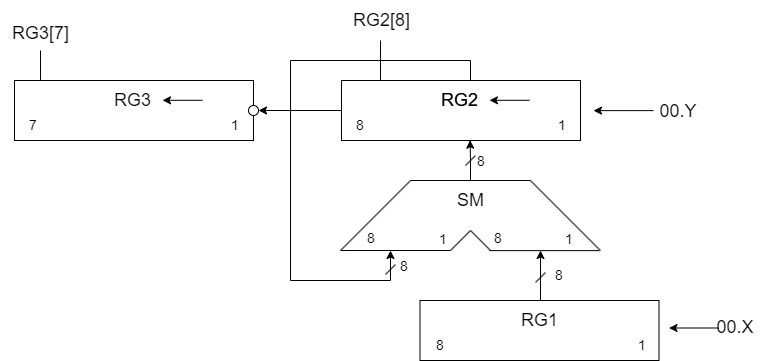

The diagram above was exported from draw.io. Its source (the exported page's mxGraphModel, read from the mxfile embedded in the PNG):
<mxGraphModel dx="847" dy="-333" grid="1" gridSize="10" guides="1" tooltips="1" connect="1" arrows="1" fold="1" page="1" pageScale="1" pageWidth="827" pageHeight="1169" math="0" shadow="0">
  <root>
    <mxCell id="0" />
    <mxCell id="1" parent="0" />
    <mxCell id="XnxVveGn_-goVF6XYKNN-1" value="" style="group" parent="1" vertex="1" connectable="0">
      <mxGeometry x="1273" y="1630" width="262" height="60" as="geometry" />
    </mxCell>
    <mxCell id="XnxVveGn_-goVF6XYKNN-2" value="" style="rounded=0;whiteSpace=wrap;html=1;" parent="XnxVveGn_-goVF6XYKNN-1" vertex="1">
      <mxGeometry x="9.5" width="239" height="60" as="geometry" />
    </mxCell>
    <mxCell id="XnxVveGn_-goVF6XYKNN-3" value="&lt;span style=&quot;font-size: 18px;&quot;&gt;RG1&lt;/span&gt;" style="text;html=1;align=center;verticalAlign=middle;resizable=0;points=[];autosize=1;strokeColor=none;fillColor=none;" parent="XnxVveGn_-goVF6XYKNN-1" vertex="1">
      <mxGeometry x="99" width="60" height="40" as="geometry" />
    </mxCell>
    <mxCell id="XnxVveGn_-goVF6XYKNN-4" value="&lt;span style=&quot;font-size: 14px;&quot;&gt;8&lt;/span&gt;" style="text;html=1;align=center;verticalAlign=middle;whiteSpace=wrap;rounded=0;" parent="XnxVveGn_-goVF6XYKNN-1" vertex="1">
      <mxGeometry y="30" width="60" height="30" as="geometry" />
    </mxCell>
    <mxCell id="XnxVveGn_-goVF6XYKNN-5" value="&lt;font style=&quot;font-size: 14px;&quot;&gt;1&lt;/font&gt;" style="text;html=1;align=center;verticalAlign=middle;whiteSpace=wrap;rounded=0;" parent="XnxVveGn_-goVF6XYKNN-1" vertex="1">
      <mxGeometry x="202" y="30" width="60" height="30" as="geometry" />
    </mxCell>
    <mxCell id="XnxVveGn_-goVF6XYKNN-6" value="" style="group" parent="1" vertex="1" connectable="0">
      <mxGeometry x="1203" y="1510" width="260" height="74.11999999999989" as="geometry" />
    </mxCell>
    <mxCell id="XnxVveGn_-goVF6XYKNN-7" value="" style="group" parent="XnxVveGn_-goVF6XYKNN-6" vertex="1" connectable="0">
      <mxGeometry width="260" height="70.11999999999989" as="geometry" />
    </mxCell>
    <mxCell id="XnxVveGn_-goVF6XYKNN-8" value="" style="endArrow=none;html=1;rounded=0;" parent="XnxVveGn_-goVF6XYKNN-7" edge="1">
      <mxGeometry width="50" height="50" relative="1" as="geometry">
        <mxPoint x="190" y="0.11999999999989086" as="sourcePoint" />
        <mxPoint x="260" y="70.11999999999989" as="targetPoint" />
      </mxGeometry>
    </mxCell>
    <mxCell id="XnxVveGn_-goVF6XYKNN-9" value="" style="endArrow=none;html=1;rounded=0;" parent="XnxVveGn_-goVF6XYKNN-7" edge="1">
      <mxGeometry width="50" height="50" relative="1" as="geometry">
        <mxPoint x="149" y="70.11999999999989" as="sourcePoint" />
        <mxPoint x="259" y="70.11999999999989" as="targetPoint" />
      </mxGeometry>
    </mxCell>
    <mxCell id="XnxVveGn_-goVF6XYKNN-10" value="" style="group" parent="XnxVveGn_-goVF6XYKNN-7" vertex="1" connectable="0">
      <mxGeometry width="249" height="70.11999999999989" as="geometry" />
    </mxCell>
    <mxCell id="XnxVveGn_-goVF6XYKNN-11" value="" style="endArrow=none;html=1;rounded=0;" parent="XnxVveGn_-goVF6XYKNN-10" edge="1">
      <mxGeometry width="50" height="50" relative="1" as="geometry">
        <mxPoint x="70" y="0.11999999999989086" as="sourcePoint" />
        <mxPoint y="70.11999999999989" as="targetPoint" />
      </mxGeometry>
    </mxCell>
    <mxCell id="XnxVveGn_-goVF6XYKNN-12" value="" style="endArrow=none;html=1;rounded=0;" parent="XnxVveGn_-goVF6XYKNN-10" edge="1">
      <mxGeometry width="50" height="50" relative="1" as="geometry">
        <mxPoint x="70" as="sourcePoint" />
        <mxPoint x="190" as="targetPoint" />
      </mxGeometry>
    </mxCell>
    <mxCell id="XnxVveGn_-goVF6XYKNN-13" value="&lt;span style=&quot;font-size: 18px;&quot;&gt;SM&lt;/span&gt;" style="text;html=1;align=center;verticalAlign=middle;resizable=0;points=[];autosize=1;strokeColor=none;fillColor=none;" parent="XnxVveGn_-goVF6XYKNN-10" vertex="1">
      <mxGeometry x="105" y="0.11999999999989086" width="50" height="40" as="geometry" />
    </mxCell>
    <mxCell id="XnxVveGn_-goVF6XYKNN-14" value="&lt;font style=&quot;font-size: 14px;&quot;&gt;8&lt;/font&gt;" style="text;html=1;align=center;verticalAlign=middle;whiteSpace=wrap;rounded=0;" parent="XnxVveGn_-goVF6XYKNN-10" vertex="1">
      <mxGeometry x="1" y="43.11999999999989" width="60" height="30" as="geometry" />
    </mxCell>
    <mxCell id="XnxVveGn_-goVF6XYKNN-15" value="" style="endArrow=none;html=1;rounded=0;" parent="XnxVveGn_-goVF6XYKNN-10" edge="1">
      <mxGeometry width="50" height="50" relative="1" as="geometry">
        <mxPoint y="70" as="sourcePoint" />
        <mxPoint x="110" y="70" as="targetPoint" />
      </mxGeometry>
    </mxCell>
    <mxCell id="XnxVveGn_-goVF6XYKNN-16" value="" style="endArrow=none;html=1;rounded=0;" parent="XnxVveGn_-goVF6XYKNN-10" edge="1">
      <mxGeometry width="50" height="50" relative="1" as="geometry">
        <mxPoint x="130" y="50" as="sourcePoint" />
        <mxPoint x="110" y="70" as="targetPoint" />
      </mxGeometry>
    </mxCell>
    <mxCell id="XnxVveGn_-goVF6XYKNN-17" value="" style="endArrow=none;html=1;rounded=0;" parent="XnxVveGn_-goVF6XYKNN-10" edge="1">
      <mxGeometry width="50" height="50" relative="1" as="geometry">
        <mxPoint x="130" y="50" as="sourcePoint" />
        <mxPoint x="150" y="70" as="targetPoint" />
      </mxGeometry>
    </mxCell>
    <mxCell id="XnxVveGn_-goVF6XYKNN-18" value="&lt;font style=&quot;font-size: 14px;&quot;&gt;8&lt;/font&gt;" style="text;html=1;align=center;verticalAlign=middle;whiteSpace=wrap;rounded=0;" parent="XnxVveGn_-goVF6XYKNN-10" vertex="1">
      <mxGeometry x="128" y="43.11999999999989" width="60" height="30" as="geometry" />
    </mxCell>
    <mxCell id="XnxVveGn_-goVF6XYKNN-19" value="&lt;font style=&quot;font-size: 14px;&quot;&gt;1&lt;/font&gt;" style="text;html=1;align=center;verticalAlign=middle;whiteSpace=wrap;rounded=0;" parent="XnxVveGn_-goVF6XYKNN-10" vertex="1">
      <mxGeometry x="73" y="44.11999999999989" width="60" height="30" as="geometry" />
    </mxCell>
    <mxCell id="XnxVveGn_-goVF6XYKNN-20" value="&lt;font style=&quot;font-size: 14px;&quot;&gt;1&lt;/font&gt;" style="text;html=1;align=center;verticalAlign=middle;whiteSpace=wrap;rounded=0;" parent="XnxVveGn_-goVF6XYKNN-6" vertex="1">
      <mxGeometry x="199" y="44.11999999999989" width="60" height="30" as="geometry" />
    </mxCell>
    <mxCell id="XnxVveGn_-goVF6XYKNN-21" value="" style="endArrow=classic;html=1;rounded=0;" parent="1" edge="1">
      <mxGeometry width="50" height="50" relative="1" as="geometry">
        <mxPoint x="1403" y="1630" as="sourcePoint" />
        <mxPoint x="1403" y="1580" as="targetPoint" />
      </mxGeometry>
    </mxCell>
    <mxCell id="XnxVveGn_-goVF6XYKNN-22" value="" style="endArrow=none;html=1;rounded=0;" parent="1" edge="1">
      <mxGeometry width="50" height="50" relative="1" as="geometry">
        <mxPoint x="1398" y="1612" as="sourcePoint" />
        <mxPoint x="1408" y="1602" as="targetPoint" />
      </mxGeometry>
    </mxCell>
    <mxCell id="XnxVveGn_-goVF6XYKNN-23" value="&lt;span style=&quot;font-size: 14px;&quot;&gt;8&lt;/span&gt;" style="text;html=1;align=center;verticalAlign=middle;whiteSpace=wrap;rounded=0;" parent="1" vertex="1">
      <mxGeometry x="1391.5" y="1590" width="60" height="30" as="geometry" />
    </mxCell>
    <mxCell id="XnxVveGn_-goVF6XYKNN-24" value="" style="group" parent="1" vertex="1" connectable="0">
      <mxGeometry x="1193" y="1410" width="262" height="60" as="geometry" />
    </mxCell>
    <mxCell id="XnxVveGn_-goVF6XYKNN-25" value="" style="rounded=0;whiteSpace=wrap;html=1;" parent="XnxVveGn_-goVF6XYKNN-24" vertex="1">
      <mxGeometry x="11" width="239" height="60" as="geometry" />
    </mxCell>
    <mxCell id="XnxVveGn_-goVF6XYKNN-26" value="&lt;span style=&quot;font-size: 18px;&quot;&gt;RG2&lt;/span&gt;" style="text;html=1;align=center;verticalAlign=middle;resizable=0;points=[];autosize=1;strokeColor=none;fillColor=none;" parent="XnxVveGn_-goVF6XYKNN-24" vertex="1">
      <mxGeometry x="99" width="60" height="40" as="geometry" />
    </mxCell>
    <mxCell id="XnxVveGn_-goVF6XYKNN-27" value="&lt;font style=&quot;font-size: 14px;&quot;&gt;8&lt;/font&gt;" style="text;html=1;align=center;verticalAlign=middle;whiteSpace=wrap;rounded=0;" parent="XnxVveGn_-goVF6XYKNN-24" vertex="1">
      <mxGeometry y="30" width="60" height="30" as="geometry" />
    </mxCell>
    <mxCell id="XnxVveGn_-goVF6XYKNN-28" value="&lt;font style=&quot;font-size: 14px;&quot;&gt;1&lt;/font&gt;" style="text;html=1;align=center;verticalAlign=middle;whiteSpace=wrap;rounded=0;" parent="XnxVveGn_-goVF6XYKNN-24" vertex="1">
      <mxGeometry x="202" y="30" width="60" height="30" as="geometry" />
    </mxCell>
    <mxCell id="XnxVveGn_-goVF6XYKNN-29" value="" style="endArrow=classic;html=1;rounded=0;" parent="XnxVveGn_-goVF6XYKNN-24" edge="1">
      <mxGeometry width="50" height="50" relative="1" as="geometry">
        <mxPoint x="199" y="19.799999999999955" as="sourcePoint" />
        <mxPoint x="159" y="19.799999999999955" as="targetPoint" />
      </mxGeometry>
    </mxCell>
    <mxCell id="XnxVveGn_-goVF6XYKNN-30" style="edgeStyle=orthogonalEdgeStyle;rounded=0;orthogonalLoop=1;jettySize=auto;html=1;entryX=0.538;entryY=0.995;entryDx=0;entryDy=0;entryPerimeter=0;" parent="1" source="XnxVveGn_-goVF6XYKNN-13" target="XnxVveGn_-goVF6XYKNN-25" edge="1">
      <mxGeometry relative="1" as="geometry" />
    </mxCell>
    <mxCell id="XnxVveGn_-goVF6XYKNN-31" value="" style="group" parent="1" vertex="1" connectable="0">
      <mxGeometry x="866" y="1410" width="262" height="60" as="geometry" />
    </mxCell>
    <mxCell id="XnxVveGn_-goVF6XYKNN-32" value="" style="rounded=0;whiteSpace=wrap;html=1;" parent="XnxVveGn_-goVF6XYKNN-31" vertex="1">
      <mxGeometry x="11" width="239" height="60" as="geometry" />
    </mxCell>
    <mxCell id="XnxVveGn_-goVF6XYKNN-33" value="&lt;span style=&quot;font-size: 18px;&quot;&gt;RG3&lt;/span&gt;" style="text;html=1;align=center;verticalAlign=middle;resizable=0;points=[];autosize=1;strokeColor=none;fillColor=none;" parent="XnxVveGn_-goVF6XYKNN-31" vertex="1">
      <mxGeometry x="99" width="60" height="40" as="geometry" />
    </mxCell>
    <mxCell id="XnxVveGn_-goVF6XYKNN-34" value="&lt;font style=&quot;font-size: 14px;&quot;&gt;7&lt;/font&gt;" style="text;html=1;align=center;verticalAlign=middle;whiteSpace=wrap;rounded=0;" parent="XnxVveGn_-goVF6XYKNN-31" vertex="1">
      <mxGeometry y="30" width="60" height="30" as="geometry" />
    </mxCell>
    <mxCell id="XnxVveGn_-goVF6XYKNN-35" value="&lt;font style=&quot;font-size: 14px;&quot;&gt;1&lt;/font&gt;" style="text;html=1;align=center;verticalAlign=middle;whiteSpace=wrap;rounded=0;" parent="XnxVveGn_-goVF6XYKNN-31" vertex="1">
      <mxGeometry x="202" y="30" width="60" height="30" as="geometry" />
    </mxCell>
    <mxCell id="XnxVveGn_-goVF6XYKNN-36" value="" style="endArrow=classic;html=1;rounded=0;" parent="XnxVveGn_-goVF6XYKNN-31" edge="1">
      <mxGeometry width="50" height="50" relative="1" as="geometry">
        <mxPoint x="199" y="19.799999999999955" as="sourcePoint" />
        <mxPoint x="159" y="19.799999999999955" as="targetPoint" />
      </mxGeometry>
    </mxCell>
    <mxCell id="XnxVveGn_-goVF6XYKNN-37" value="" style="endArrow=classic;html=1;rounded=0;entryX=1;entryY=0.5;entryDx=0;entryDy=0;" parent="1" target="XnxVveGn_-goVF6XYKNN-40" edge="1">
      <mxGeometry width="50" height="50" relative="1" as="geometry">
        <mxPoint x="1204" y="1440" as="sourcePoint" />
        <mxPoint x="1157.6" y="1440.09" as="targetPoint" />
      </mxGeometry>
    </mxCell>
    <mxCell id="XnxVveGn_-goVF6XYKNN-38" value="" style="endArrow=none;html=1;rounded=0;exitX=0.163;exitY=0.006;exitDx=0;exitDy=0;exitPerimeter=0;" parent="1" source="XnxVveGn_-goVF6XYKNN-25" edge="1">
      <mxGeometry width="50" height="50" relative="1" as="geometry">
        <mxPoint x="1243" y="1400" as="sourcePoint" />
        <mxPoint x="1243" y="1370" as="targetPoint" />
      </mxGeometry>
    </mxCell>
    <mxCell id="XnxVveGn_-goVF6XYKNN-39" value="&lt;span style=&quot;font-size: 18px;&quot;&gt;RG2&lt;/span&gt;" style="text;html=1;align=center;verticalAlign=middle;resizable=0;points=[];autosize=1;strokeColor=none;fillColor=none;" parent="1" vertex="1">
      <mxGeometry x="1292" y="1410" width="60" height="40" as="geometry" />
    </mxCell>
    <mxCell id="XnxVveGn_-goVF6XYKNN-40" value="" style="ellipse;whiteSpace=wrap;html=1;aspect=fixed;" parent="1" vertex="1">
      <mxGeometry x="1111" y="1435" width="10" height="10" as="geometry" />
    </mxCell>
    <mxCell id="XnxVveGn_-goVF6XYKNN-41" value="&lt;span style=&quot;font-size: 18px;&quot;&gt;RG2[8]&lt;/span&gt;" style="text;html=1;align=center;verticalAlign=middle;resizable=0;points=[];autosize=1;strokeColor=none;fillColor=none;" parent="1" vertex="1">
      <mxGeometry x="1204" y="1330" width="80" height="40" as="geometry" />
    </mxCell>
    <mxCell id="XnxVveGn_-goVF6XYKNN-42" value="&lt;font style=&quot;font-size: 18px;&quot;&gt;00.X&lt;/font&gt;" style="text;html=1;align=center;verticalAlign=middle;whiteSpace=wrap;rounded=0;" parent="1" vertex="1">
      <mxGeometry x="1568" y="1642" width="60" height="30" as="geometry" />
    </mxCell>
    <mxCell id="XnxVveGn_-goVF6XYKNN-43" value="" style="endArrow=classic;html=1;rounded=0;" parent="1" edge="1">
      <mxGeometry width="50" height="50" relative="1" as="geometry">
        <mxPoint x="1581.5" y="1657.5" as="sourcePoint" />
        <mxPoint x="1531.5" y="1657.5" as="targetPoint" />
      </mxGeometry>
    </mxCell>
    <mxCell id="XnxVveGn_-goVF6XYKNN-44" value="" style="endArrow=none;html=1;rounded=0;" parent="1" edge="1">
      <mxGeometry width="50" height="50" relative="1" as="geometry">
        <mxPoint x="1333" y="1410" as="sourcePoint" />
        <mxPoint x="1333" y="1390" as="targetPoint" />
      </mxGeometry>
    </mxCell>
    <mxCell id="XnxVveGn_-goVF6XYKNN-45" value="" style="endArrow=none;html=1;rounded=0;" parent="1" edge="1">
      <mxGeometry width="50" height="50" relative="1" as="geometry">
        <mxPoint x="1333" y="1390" as="sourcePoint" />
        <mxPoint x="1153" y="1390" as="targetPoint" />
      </mxGeometry>
    </mxCell>
    <mxCell id="XnxVveGn_-goVF6XYKNN-46" value="" style="endArrow=none;html=1;rounded=0;" parent="1" edge="1">
      <mxGeometry width="50" height="50" relative="1" as="geometry">
        <mxPoint x="1153" y="1610" as="sourcePoint" />
        <mxPoint x="1153" y="1390" as="targetPoint" />
      </mxGeometry>
    </mxCell>
    <mxCell id="XnxVveGn_-goVF6XYKNN-47" value="" style="endArrow=none;html=1;rounded=0;" parent="1" edge="1">
      <mxGeometry width="50" height="50" relative="1" as="geometry">
        <mxPoint x="1153" y="1610" as="sourcePoint" />
        <mxPoint x="1253" y="1610" as="targetPoint" />
      </mxGeometry>
    </mxCell>
    <mxCell id="XnxVveGn_-goVF6XYKNN-48" value="" style="endArrow=classic;html=1;rounded=0;" parent="1" edge="1">
      <mxGeometry width="50" height="50" relative="1" as="geometry">
        <mxPoint x="1253" y="1610" as="sourcePoint" />
        <mxPoint x="1253" y="1580" as="targetPoint" />
      </mxGeometry>
    </mxCell>
    <mxCell id="XnxVveGn_-goVF6XYKNN-49" value="" style="endArrow=none;html=1;rounded=0;" parent="1" edge="1">
      <mxGeometry width="50" height="50" relative="1" as="geometry">
        <mxPoint x="1248" y="1604" as="sourcePoint" />
        <mxPoint x="1258" y="1594" as="targetPoint" />
      </mxGeometry>
    </mxCell>
    <mxCell id="XnxVveGn_-goVF6XYKNN-50" value="&lt;span style=&quot;font-size: 14px;&quot;&gt;8&lt;/span&gt;" style="text;html=1;align=center;verticalAlign=middle;whiteSpace=wrap;rounded=0;" parent="1" vertex="1">
      <mxGeometry x="1237" y="1581.12" width="60" height="30" as="geometry" />
    </mxCell>
    <mxCell id="XnxVveGn_-goVF6XYKNN-51" value="" style="endArrow=none;html=1;rounded=0;exitX=0.109;exitY=0;exitDx=0;exitDy=0;exitPerimeter=0;" parent="1" source="XnxVveGn_-goVF6XYKNN-32" edge="1">
      <mxGeometry width="50" height="50" relative="1" as="geometry">
        <mxPoint x="1083" y="1420" as="sourcePoint" />
        <mxPoint x="903" y="1380" as="targetPoint" />
      </mxGeometry>
    </mxCell>
    <mxCell id="XnxVveGn_-goVF6XYKNN-52" value="&lt;span style=&quot;font-size: 18px;&quot;&gt;RG3[7]&lt;/span&gt;" style="text;html=1;align=center;verticalAlign=middle;resizable=0;points=[];autosize=1;strokeColor=none;fillColor=none;" parent="1" vertex="1">
      <mxGeometry x="863" y="1342.5" width="80" height="40" as="geometry" />
    </mxCell>
    <mxCell id="XnxVveGn_-goVF6XYKNN-53" value="" style="endArrow=classic;html=1;rounded=0;" parent="1" edge="1">
      <mxGeometry width="50" height="50" relative="1" as="geometry">
        <mxPoint x="1516" y="1440.12" as="sourcePoint" />
        <mxPoint x="1456" y="1440.12" as="targetPoint" />
      </mxGeometry>
    </mxCell>
    <mxCell id="XnxVveGn_-goVF6XYKNN-54" value="&lt;font style=&quot;font-size: 18px;&quot;&gt;00.Y&lt;/font&gt;" style="text;html=1;align=center;verticalAlign=middle;whiteSpace=wrap;rounded=0;" parent="1" vertex="1">
      <mxGeometry x="1511" y="1425.5" width="60" height="30" as="geometry" />
    </mxCell>
    <mxCell id="XnxVveGn_-goVF6XYKNN-56" value="" style="endArrow=none;html=1;rounded=0;" parent="1" edge="1">
      <mxGeometry width="50" height="50" relative="1" as="geometry">
        <mxPoint x="1328" y="1495" as="sourcePoint" />
        <mxPoint x="1338" y="1485" as="targetPoint" />
      </mxGeometry>
    </mxCell>
    <mxCell id="XnxVveGn_-goVF6XYKNN-57" value="&lt;span style=&quot;font-size: 14px;&quot;&gt;8&lt;/span&gt;" style="text;html=1;align=center;verticalAlign=middle;whiteSpace=wrap;rounded=0;" parent="1" vertex="1">
      <mxGeometry x="1314" y="1476" width="60" height="30" as="geometry" />
    </mxCell>
  </root>
</mxGraphModel>